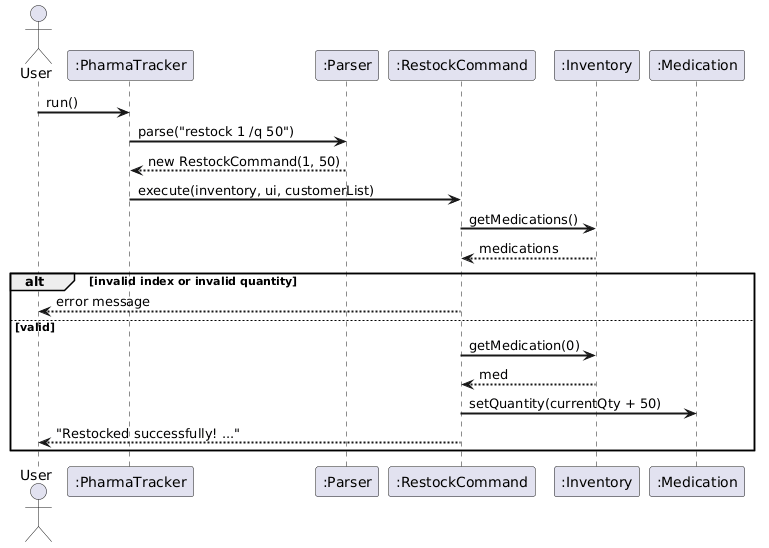

The diagram above was rendered by PlantUML. Its source (embedded in the PNG):
@startuml
skinparam backgroundColor white
skinparam sequenceArrowThickness 2

actor User
participant ":PharmaTracker" as PT
participant ":Parser" as Parser
participant ":RestockCommand" as Cmd
participant ":Inventory" as Inv
participant ":Medication" as Med

User -> PT : run()
PT -> Parser : parse("restock 1 /q 50")
Parser --> PT : new RestockCommand(1, 50)
PT -> Cmd : execute(inventory, ui, customerList)
Cmd -> Inv : getMedications()
Inv --> Cmd : medications

alt invalid index or invalid quantity
    Cmd --> User : error message
else valid
    Cmd -> Inv : getMedication(0)
    Inv --> Cmd : med
    Cmd -> Med : setQuantity(currentQty + 50)
    Cmd --> User : "Restocked successfully! ..."
end
@enduml